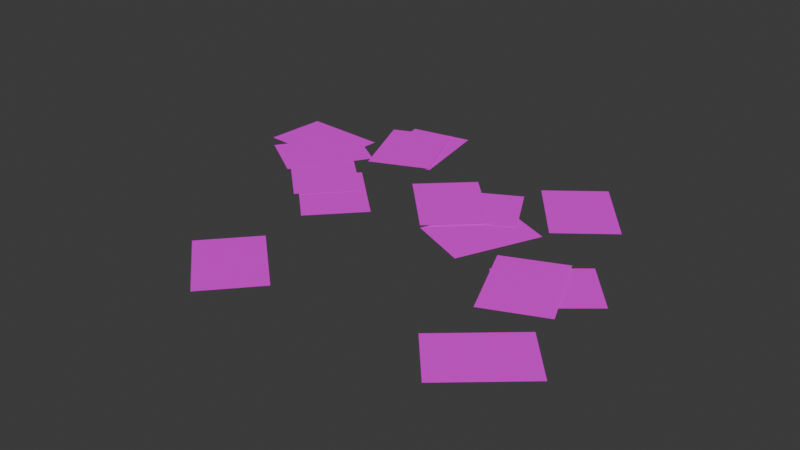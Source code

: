 # Source: Lab_Papers.blend  (saved by Blender 5.2.45; exported with 4.5.12 LTS)
import bpy
from mathutils import Matrix  # noqa: F401  (used for matrix-valued properties, if any)

bpy.ops.wm.read_factory_settings(use_empty=True)
scene = bpy.context.scene
scene.name = 'Scene'

# ---- collections
col_collection = bpy.data.collections.new('Collection'); scene.collection.children.link(col_collection)

# ---- images (referenced by path relative to the original .blend; pixels are not part of the script)
import os
ASSET_DIR = os.environ.get("B2B_ASSET_DIR", "")  # directory of the original .blend (textures are referenced by path, not embedded)
HERE = os.path.dirname(os.path.abspath(__file__))  # packed textures are extracted next to this script under _unpacked/

def load_image(name, relpath, width, height, colorspace="sRGB"):
    """Load a texture the original file referenced (path relative to the .blend, or extracted next to this script)."""
    p = next((c for c in (os.path.join(HERE, relpath), os.path.join(ASSET_DIR, relpath)) if relpath and os.path.exists(c)), "")
    if p:
        img = bpy.data.images.load(p, check_existing=True)
        img.name = name
    else:  # same state as the original file: an image datablock whose file is absent (Cycles renders it pink)
        img = bpy.data.images.new(name, width, height)
        img.source = "FILE"
        img.filepath = "//" + (relpath or name)
    img.colorspace_settings.name = colorspace
    return img
img_paper_png = load_image('Paper.png', 'Paper.png', 1024, 1024, 'sRGB')

# ---- materials (node trees are filled in below, after node groups)
mat_paper = bpy.data.materials.new('Paper')

# ---- material node trees
mat_paper.use_nodes = True; mat_paper.node_tree.nodes.clear()
_N = mat_paper.node_tree.nodes; _L = mat_paper.node_tree.links
n0 = _N.new('ShaderNodeBsdfPrincipled'); n0.name = 'Principled BSDF'; n0.location = (-200, 100)
n0.inputs[10].default_value = 0.005
n1 = _N.new('ShaderNodeOutputMaterial'); n1.name = 'Material Output'; n1.location = (200, 100)
n2 = _N.new('ShaderNodeTexImage'); n2.name = 'Image Texture'; n2.location = (0, 0)
n2.image = img_paper_png
n2.interpolation = 'Closest'
_L.new(n0.outputs[0], n1.inputs[0])
_L.new(n2.outputs[0], n0.inputs[0])
n1.is_active_output = True

# ---- world
world_world = bpy.data.worlds.new('World'); scene.world = world_world
world_world.use_nodes = True; world_world.node_tree.nodes.clear()
_N = world_world.node_tree.nodes; _L = world_world.node_tree.links
n0 = _N.new('ShaderNodeOutputWorld'); n0.name = 'World Output'; n0.location = (200, 100)
n1 = _N.new('ShaderNodeBackground'); n1.name = 'Background'; n1.location = (-200, 100)
n1.inputs[0].default_value = (0.05088, 0.05088, 0.05088, 1.0)
_L.new(n1.outputs[0], n0.inputs[0])
n0.is_active_output = True
world_world.color = (0.05088, 0.05088, 0.05088)
world_world.sun_shadow_jitter_overblur = 0.0

# ---- meshes
me_lab_papers = bpy.data.meshes.new('Lab_Papers')
me_lab_papers.from_pydata([(-0.1893, 0.02156, 0.002), (-0.333, -0.1316, 0.002), (-0.5444, 0.0669, 0.002), (-0.4007, 0.22, 0.002), (0.1073, 0.3006, 0.0024), (0.2997, 0.2166, 0.0024), (0.1837, -0.04918, 0.0024), (-0.008765, 0.03486, 0.0024), (-0.5306, 0.4338, 0.0028), (-0.543, 0.2241, 0.0028), (-0.8325, 0.2412, 0.0028), (-0.8201, 0.4508, 0.0028), (-0.2418, 0.3727, 0.0032), (-0.4482, 0.3337, 0.0032), (-0.502, 0.6186, 0.0032), (-0.2957, 0.6576, 0.0032), (0.4273, -0.1972, 0.0036), (0.2925, -0.03622, 0.0036), (0.5148, 0.1499, 0.0036), (0.6496, -0.01108, 0.0036), (-0.667, 0.1554, 0.004), (-0.5251, 0.3102, 0.004), (-0.3113, 0.1143, 0.004), (-0.4532, -0.04051, 0.004), (-0.04546, 0.08007, 0.0044), (-0.145, 0.265, 0.0044), (0.1104, 0.4024, 0.0044), (0.2099, 0.2175, 0.0044), (-0.6006, 0.07947, 0.0048), (-0.7772, 0.1932, 0.0048), (-0.6201, 0.437, 0.0048), (-0.4436, 0.3232, 0.0048), (-0.4564, -0.4513, 0.0052), (-0.317, -0.2942, 0.0052), (-0.1001, -0.4867, 0.0052), (-0.2395, -0.6438, 0.0052), (-0.2142, 0.2513, 0.0056), (-0.06219, 0.3962, 0.0056), (0.1379, 0.1863, 0.0056), (-0.01411, 0.04142, 0.0056), (0.4716, 0.3709, 0.006), (0.3057, 0.2422, 0.006), (0.1279, 0.4713, 0.006), (0.2938, 0.6, 0.006), (0.2677, 0.03656, 0.0064), (0.4607, 0.1193, 0.0064), (0.5749, -0.1473, 0.0064), (0.3819, -0.23, 0.0064), (0.5708, -0.2281, 0.0068), (0.7087, -0.3865, 0.0068), (0.49, -0.577, 0.0068), (0.3521, -0.4186, 0.0068), (-0.2429, 0.373, 0.0072), (-0.4363, 0.291, 0.0072), (-0.5495, 0.558, 0.0072), (-0.3562, 0.64, 0.0072)], [], [(1, 2, 3, 0), (5, 6, 7, 4), (9, 10, 11, 8), (13, 14, 15, 12), (17, 18, 19, 16), (21, 22, 23, 20), (25, 26, 27, 24), (29, 30, 31, 28), (33, 34, 35, 32), (37, 38, 39, 36), (41, 42, 43, 40), (45, 46, 47, 44), (49, 50, 51, 48), (53, 54, 55, 52)])
_uv = me_lab_papers.uv_layers.new(name='UVMap')
_uv.uv.foreach_set('vector', [0.5954, 1.0, 0.0, 0.4355, 0.4046, 0.0, 1.0, 0.5645, 1.0, 0.2403, 0.6238, 1.0, 0.0, 0.7597, 0.3762, 0.0, 0.9591, 1.0, 0.0, 0.9249, 0.04087, 0.0, 1.0, 0.07515, 0.207, 1.0, 0.0, 0.1204, 0.793, 0.0, 1.0, 0.8796, 0.0, 0.5362, 0.6226, 0.0, 1.0, 0.4638, 0.3774, 1.0, 0.3988, 0.0, 1.0, 0.5585, 0.6012, 1.0, 0.0, 0.4415, 0.0, 0.4264, 0.7195, 0.0, 1.0, 0.5736, 0.2805, 1.0, 0.0, 0.6818, 0.4708, 0.0, 1.0, 0.3182, 0.5292, 1.0, 0.3912, 0.0, 1.0, 0.5507, 0.6088, 1.0, 0.0, 0.4493, 0.4317, 0.0, 1.0, 0.5916, 0.5683, 1.0, 0.0, 0.4084, 0.5173, 1.0, 0.0, 0.3598, 0.4827, 0.0, 1.0, 0.6402, 0.6283, 0.0, 1.0, 0.7632, 0.3717, 1.0, 0.0, 0.2368, 1.0, 0.454, 0.3867, 1.0, 0.0, 0.546, 0.6133, 0.0, 0.3693, 1.0, 0.0, 0.235, 0.6307, 0.0, 1.0, 0.765])
me_lab_papers.materials.append(mat_paper)
me_lab_papers.update()

# ---- objects
ob_lab_papers = bpy.data.objects.new('Lab_Papers', me_lab_papers)

# ---- transforms, parenting, visibility, modifiers, constraints
ob_lab_papers.location = (0.0, 0.0, 0.0)

# ---- collection membership
scene.collection.objects.link(ob_lab_papers)

# ---- scene / render settings (as saved in the file)
scene.frame_start = 1; scene.frame_end = 250; scene.frame_set(1)
scene.render.engine = 'BLENDER_EEVEE_NEXT'
scene.render.bake_bias = 0.0
scene.render.bake_samples = 0
scene.render.compositor_device = 'GPU'
scene.eevee.use_volume_custom_range = False
scene.eevee.fast_gi_thickness_near = 0.1
scene.eevee.fast_gi_thickness_far = 0.0
scene.eevee.ray_tracing_options.screen_trace_thickness = 0.1
bpy.context.view_layer.update()

# ---- added for rendering (the .blend has no active camera and no usable light): camera, sun
cam_auto = bpy.data.cameras.new('AutoCamera')
cam_auto.lens = 50.0
cam_auto.sensor_width = 36.0
cam_auto.clip_end = 1000.0
ob_auto_camera = bpy.data.objects.new('AutoCamera', cam_auto)
scene.collection.objects.link(ob_auto_camera)
ob_auto_camera.location = (1.80445, -2.23267, 1.49766)
ob_auto_camera.rotation_euler = (1.09748, -7.21219e-08, 0.694738)
scene.camera = ob_auto_camera
light_auto_sun = bpy.data.lights.new('AutoSun', 'SUN')
light_auto_sun.energy = 3.0
light_auto_sun.angle = 0.0523599
ob_auto_sun = bpy.data.objects.new('AutoSun', light_auto_sun)
scene.collection.objects.link(ob_auto_sun)
ob_auto_sun.rotation_euler = (0.872665, 0.174533, 0.523599)
bpy.context.view_layer.update()
